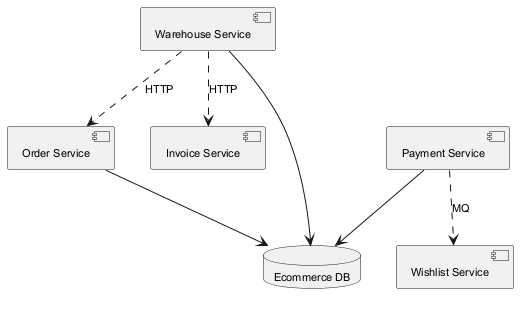

The diagram above was rendered by PlantUML. Its source (embedded in the PNG):
@startuml
skinparam backgroundColor #FFFFFF
skinparam classBackgroundColor #F1F8E9
skinparam classBorderColor #33691E
skinparam defaultFontSize 11
component "Warehouse Service" as C_WarehouseService
component "Payment Service" as C_PaymentService
component "Order Service" as C_OrderService
component "Invoice Service" as C_InvoiceService
component "Wishlist Service" as C_WishlistService
database "Ecommerce DB" as DB_ecommerce
C_WarehouseService --> DB_ecommerce
C_PaymentService --> DB_ecommerce
C_OrderService --> DB_ecommerce
C_WarehouseService ..> C_OrderService : HTTP
C_PaymentService ..> C_WishlistService : MQ
C_WarehouseService ..> C_InvoiceService : HTTP
@enduml